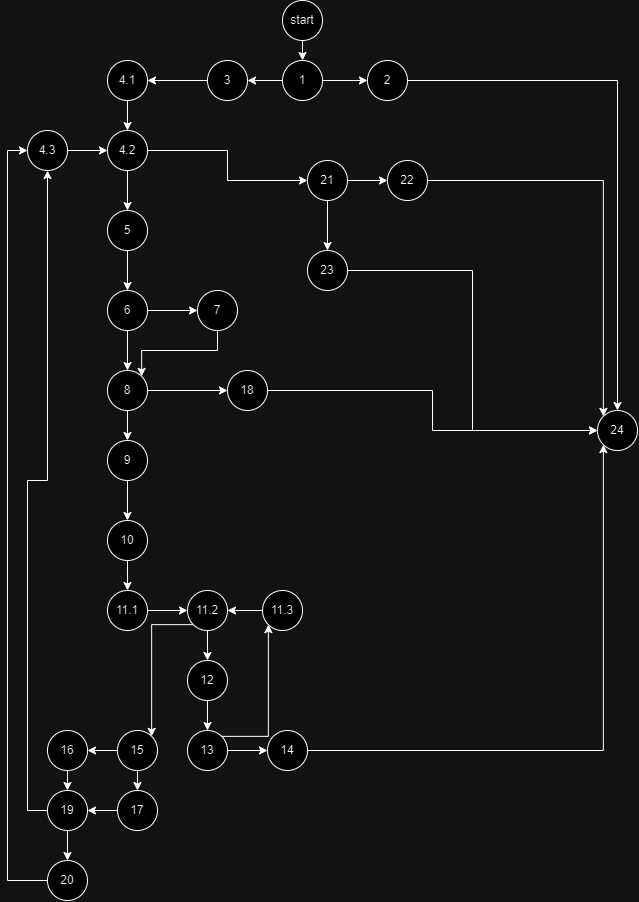

The diagram above was exported from draw.io. Its source (the exported page's mxGraphModel, read from the mxfile embedded in the PNG):
<mxGraphModel dx="1500" dy="861" grid="1" gridSize="10" guides="1" tooltips="1" connect="1" arrows="1" fold="1" page="1" pageScale="1" pageWidth="850" pageHeight="1100" math="0" shadow="0">
  <root>
    <mxCell id="0" />
    <mxCell id="1" parent="0" />
    <mxCell id="0EWmx7agILjooo-wBjgN-7" style="edgeStyle=orthogonalEdgeStyle;rounded=0;orthogonalLoop=1;jettySize=auto;html=1;exitX=1;exitY=0.5;exitDx=0;exitDy=0;entryX=0.5;entryY=1;entryDx=0;entryDy=0;" edge="1" parent="1" source="0EWmx7agILjooo-wBjgN-1" target="0EWmx7agILjooo-wBjgN-2">
      <mxGeometry relative="1" as="geometry" />
    </mxCell>
    <mxCell id="0EWmx7agILjooo-wBjgN-9" style="edgeStyle=orthogonalEdgeStyle;rounded=0;orthogonalLoop=1;jettySize=auto;html=1;exitX=0;exitY=0.5;exitDx=0;exitDy=0;" edge="1" parent="1" source="0EWmx7agILjooo-wBjgN-1" target="0EWmx7agILjooo-wBjgN-8">
      <mxGeometry relative="1" as="geometry" />
    </mxCell>
    <mxCell id="0EWmx7agILjooo-wBjgN-1" value="1" style="ellipse;whiteSpace=wrap;html=1;aspect=fixed;fontStyle=0" vertex="1" parent="1">
      <mxGeometry x="405" y="70" width="40" height="40" as="geometry" />
    </mxCell>
    <mxCell id="0EWmx7agILjooo-wBjgN-11" style="edgeStyle=orthogonalEdgeStyle;rounded=0;orthogonalLoop=1;jettySize=auto;html=1;exitX=0.5;exitY=0;exitDx=0;exitDy=0;entryX=0.5;entryY=0;entryDx=0;entryDy=0;" edge="1" parent="1" source="0EWmx7agILjooo-wBjgN-2" target="0EWmx7agILjooo-wBjgN-10">
      <mxGeometry relative="1" as="geometry" />
    </mxCell>
    <mxCell id="0EWmx7agILjooo-wBjgN-2" value="2" style="ellipse;whiteSpace=wrap;html=1;aspect=fixed;direction=south;" vertex="1" parent="1">
      <mxGeometry x="490" y="70" width="40" height="40" as="geometry" />
    </mxCell>
    <mxCell id="0EWmx7agILjooo-wBjgN-6" style="edgeStyle=orthogonalEdgeStyle;rounded=0;orthogonalLoop=1;jettySize=auto;html=1;exitX=0.5;exitY=1;exitDx=0;exitDy=0;entryX=0.5;entryY=0;entryDx=0;entryDy=0;" edge="1" parent="1" source="0EWmx7agILjooo-wBjgN-4" target="0EWmx7agILjooo-wBjgN-1">
      <mxGeometry relative="1" as="geometry" />
    </mxCell>
    <mxCell id="0EWmx7agILjooo-wBjgN-4" value="start" style="ellipse;whiteSpace=wrap;html=1;aspect=fixed;" vertex="1" parent="1">
      <mxGeometry x="405" y="10" width="40" height="40" as="geometry" />
    </mxCell>
    <mxCell id="0EWmx7agILjooo-wBjgN-79" style="edgeStyle=orthogonalEdgeStyle;rounded=0;orthogonalLoop=1;jettySize=auto;html=1;exitX=0;exitY=0.5;exitDx=0;exitDy=0;entryX=1;entryY=0.5;entryDx=0;entryDy=0;" edge="1" parent="1" source="0EWmx7agILjooo-wBjgN-8" target="0EWmx7agILjooo-wBjgN-12">
      <mxGeometry relative="1" as="geometry" />
    </mxCell>
    <mxCell id="0EWmx7agILjooo-wBjgN-8" value="3" style="ellipse;whiteSpace=wrap;html=1;aspect=fixed;" vertex="1" parent="1">
      <mxGeometry x="330" y="70" width="40" height="40" as="geometry" />
    </mxCell>
    <mxCell id="0EWmx7agILjooo-wBjgN-10" value="24" style="ellipse;whiteSpace=wrap;html=1;aspect=fixed;" vertex="1" parent="1">
      <mxGeometry x="720" y="420" width="40" height="40" as="geometry" />
    </mxCell>
    <mxCell id="0EWmx7agILjooo-wBjgN-78" style="edgeStyle=orthogonalEdgeStyle;rounded=0;orthogonalLoop=1;jettySize=auto;html=1;exitX=0.5;exitY=1;exitDx=0;exitDy=0;entryX=0.5;entryY=0;entryDx=0;entryDy=0;" edge="1" parent="1" source="0EWmx7agILjooo-wBjgN-12" target="0EWmx7agILjooo-wBjgN-14">
      <mxGeometry relative="1" as="geometry" />
    </mxCell>
    <mxCell id="0EWmx7agILjooo-wBjgN-12" value="4.1" style="ellipse;whiteSpace=wrap;html=1;aspect=fixed;" vertex="1" parent="1">
      <mxGeometry x="230" y="70" width="40" height="40" as="geometry" />
    </mxCell>
    <mxCell id="0EWmx7agILjooo-wBjgN-18" style="edgeStyle=orthogonalEdgeStyle;rounded=0;orthogonalLoop=1;jettySize=auto;html=1;exitX=1;exitY=0.5;exitDx=0;exitDy=0;entryX=0;entryY=0.5;entryDx=0;entryDy=0;" edge="1" parent="1" source="0EWmx7agILjooo-wBjgN-14" target="0EWmx7agILjooo-wBjgN-17">
      <mxGeometry relative="1" as="geometry" />
    </mxCell>
    <mxCell id="0EWmx7agILjooo-wBjgN-19" style="edgeStyle=orthogonalEdgeStyle;rounded=0;orthogonalLoop=1;jettySize=auto;html=1;exitX=0.5;exitY=1;exitDx=0;exitDy=0;entryX=0.5;entryY=0;entryDx=0;entryDy=0;" edge="1" parent="1" source="0EWmx7agILjooo-wBjgN-14" target="0EWmx7agILjooo-wBjgN-16">
      <mxGeometry relative="1" as="geometry" />
    </mxCell>
    <mxCell id="0EWmx7agILjooo-wBjgN-14" value="4.2" style="ellipse;whiteSpace=wrap;html=1;aspect=fixed;" vertex="1" parent="1">
      <mxGeometry x="230" y="140" width="40" height="40" as="geometry" />
    </mxCell>
    <mxCell id="0EWmx7agILjooo-wBjgN-28" style="edgeStyle=orthogonalEdgeStyle;rounded=0;orthogonalLoop=1;jettySize=auto;html=1;exitX=0.5;exitY=1;exitDx=0;exitDy=0;" edge="1" parent="1" source="0EWmx7agILjooo-wBjgN-16" target="0EWmx7agILjooo-wBjgN-27">
      <mxGeometry relative="1" as="geometry" />
    </mxCell>
    <mxCell id="0EWmx7agILjooo-wBjgN-16" value="5" style="ellipse;whiteSpace=wrap;html=1;aspect=fixed;" vertex="1" parent="1">
      <mxGeometry x="230" y="220" width="40" height="40" as="geometry" />
    </mxCell>
    <mxCell id="0EWmx7agILjooo-wBjgN-23" style="edgeStyle=orthogonalEdgeStyle;rounded=0;orthogonalLoop=1;jettySize=auto;html=1;exitX=1;exitY=0.5;exitDx=0;exitDy=0;entryX=0;entryY=0.5;entryDx=0;entryDy=0;" edge="1" parent="1" source="0EWmx7agILjooo-wBjgN-17" target="0EWmx7agILjooo-wBjgN-20">
      <mxGeometry relative="1" as="geometry" />
    </mxCell>
    <mxCell id="0EWmx7agILjooo-wBjgN-24" style="edgeStyle=orthogonalEdgeStyle;rounded=0;orthogonalLoop=1;jettySize=auto;html=1;exitX=0.5;exitY=1;exitDx=0;exitDy=0;entryX=0.5;entryY=0;entryDx=0;entryDy=0;" edge="1" parent="1" source="0EWmx7agILjooo-wBjgN-17" target="0EWmx7agILjooo-wBjgN-21">
      <mxGeometry relative="1" as="geometry" />
    </mxCell>
    <mxCell id="0EWmx7agILjooo-wBjgN-17" value="21" style="ellipse;whiteSpace=wrap;html=1;aspect=fixed;" vertex="1" parent="1">
      <mxGeometry x="430" y="170" width="40" height="40" as="geometry" />
    </mxCell>
    <mxCell id="0EWmx7agILjooo-wBjgN-25" style="edgeStyle=orthogonalEdgeStyle;rounded=0;orthogonalLoop=1;jettySize=auto;html=1;exitX=1;exitY=0.5;exitDx=0;exitDy=0;entryX=0;entryY=0;entryDx=0;entryDy=0;" edge="1" parent="1" source="0EWmx7agILjooo-wBjgN-20" target="0EWmx7agILjooo-wBjgN-10">
      <mxGeometry relative="1" as="geometry" />
    </mxCell>
    <mxCell id="0EWmx7agILjooo-wBjgN-20" value="22" style="ellipse;whiteSpace=wrap;html=1;aspect=fixed;" vertex="1" parent="1">
      <mxGeometry x="510" y="170" width="40" height="40" as="geometry" />
    </mxCell>
    <mxCell id="0EWmx7agILjooo-wBjgN-26" style="edgeStyle=orthogonalEdgeStyle;rounded=0;orthogonalLoop=1;jettySize=auto;html=1;exitX=1;exitY=0.5;exitDx=0;exitDy=0;entryX=0;entryY=0.5;entryDx=0;entryDy=0;" edge="1" parent="1" source="0EWmx7agILjooo-wBjgN-21" target="0EWmx7agILjooo-wBjgN-10">
      <mxGeometry relative="1" as="geometry" />
    </mxCell>
    <mxCell id="0EWmx7agILjooo-wBjgN-21" value="23" style="ellipse;whiteSpace=wrap;html=1;aspect=fixed;" vertex="1" parent="1">
      <mxGeometry x="430" y="260" width="40" height="40" as="geometry" />
    </mxCell>
    <mxCell id="0EWmx7agILjooo-wBjgN-30" style="edgeStyle=orthogonalEdgeStyle;rounded=0;orthogonalLoop=1;jettySize=auto;html=1;exitX=1;exitY=0.5;exitDx=0;exitDy=0;entryX=0;entryY=0.5;entryDx=0;entryDy=0;" edge="1" parent="1" source="0EWmx7agILjooo-wBjgN-27" target="0EWmx7agILjooo-wBjgN-29">
      <mxGeometry relative="1" as="geometry" />
    </mxCell>
    <mxCell id="0EWmx7agILjooo-wBjgN-32" style="edgeStyle=orthogonalEdgeStyle;rounded=0;orthogonalLoop=1;jettySize=auto;html=1;exitX=0.5;exitY=1;exitDx=0;exitDy=0;entryX=0.5;entryY=0;entryDx=0;entryDy=0;" edge="1" parent="1" source="0EWmx7agILjooo-wBjgN-27" target="0EWmx7agILjooo-wBjgN-31">
      <mxGeometry relative="1" as="geometry" />
    </mxCell>
    <mxCell id="0EWmx7agILjooo-wBjgN-27" value="6" style="ellipse;whiteSpace=wrap;html=1;aspect=fixed;" vertex="1" parent="1">
      <mxGeometry x="230" y="300" width="40" height="40" as="geometry" />
    </mxCell>
    <mxCell id="0EWmx7agILjooo-wBjgN-33" style="edgeStyle=orthogonalEdgeStyle;rounded=0;orthogonalLoop=1;jettySize=auto;html=1;exitX=0.5;exitY=1;exitDx=0;exitDy=0;entryX=1;entryY=0;entryDx=0;entryDy=0;" edge="1" parent="1" source="0EWmx7agILjooo-wBjgN-29" target="0EWmx7agILjooo-wBjgN-31">
      <mxGeometry relative="1" as="geometry" />
    </mxCell>
    <mxCell id="0EWmx7agILjooo-wBjgN-29" value="7" style="ellipse;whiteSpace=wrap;html=1;aspect=fixed;" vertex="1" parent="1">
      <mxGeometry x="320" y="300" width="40" height="40" as="geometry" />
    </mxCell>
    <mxCell id="0EWmx7agILjooo-wBjgN-35" style="edgeStyle=orthogonalEdgeStyle;rounded=0;orthogonalLoop=1;jettySize=auto;html=1;exitX=1;exitY=0.5;exitDx=0;exitDy=0;entryX=0;entryY=0.5;entryDx=0;entryDy=0;" edge="1" parent="1" source="0EWmx7agILjooo-wBjgN-31" target="0EWmx7agILjooo-wBjgN-34">
      <mxGeometry relative="1" as="geometry" />
    </mxCell>
    <mxCell id="0EWmx7agILjooo-wBjgN-38" style="edgeStyle=orthogonalEdgeStyle;rounded=0;orthogonalLoop=1;jettySize=auto;html=1;exitX=0.5;exitY=1;exitDx=0;exitDy=0;entryX=0.5;entryY=0;entryDx=0;entryDy=0;" edge="1" parent="1" source="0EWmx7agILjooo-wBjgN-31" target="0EWmx7agILjooo-wBjgN-37">
      <mxGeometry relative="1" as="geometry" />
    </mxCell>
    <mxCell id="0EWmx7agILjooo-wBjgN-31" value="8" style="ellipse;whiteSpace=wrap;html=1;aspect=fixed;" vertex="1" parent="1">
      <mxGeometry x="230" y="380" width="40" height="40" as="geometry" />
    </mxCell>
    <mxCell id="0EWmx7agILjooo-wBjgN-36" style="edgeStyle=orthogonalEdgeStyle;rounded=0;orthogonalLoop=1;jettySize=auto;html=1;exitX=1;exitY=0.5;exitDx=0;exitDy=0;entryX=0;entryY=0.5;entryDx=0;entryDy=0;" edge="1" parent="1" source="0EWmx7agILjooo-wBjgN-34" target="0EWmx7agILjooo-wBjgN-10">
      <mxGeometry relative="1" as="geometry" />
    </mxCell>
    <mxCell id="0EWmx7agILjooo-wBjgN-34" value="18" style="ellipse;whiteSpace=wrap;html=1;aspect=fixed;" vertex="1" parent="1">
      <mxGeometry x="350" y="380" width="40" height="40" as="geometry" />
    </mxCell>
    <mxCell id="0EWmx7agILjooo-wBjgN-40" style="edgeStyle=orthogonalEdgeStyle;rounded=0;orthogonalLoop=1;jettySize=auto;html=1;exitX=0.5;exitY=1;exitDx=0;exitDy=0;entryX=0.5;entryY=0;entryDx=0;entryDy=0;" edge="1" parent="1" source="0EWmx7agILjooo-wBjgN-37" target="0EWmx7agILjooo-wBjgN-39">
      <mxGeometry relative="1" as="geometry" />
    </mxCell>
    <mxCell id="0EWmx7agILjooo-wBjgN-37" value="9" style="ellipse;whiteSpace=wrap;html=1;aspect=fixed;" vertex="1" parent="1">
      <mxGeometry x="230" y="450" width="40" height="40" as="geometry" />
    </mxCell>
    <mxCell id="0EWmx7agILjooo-wBjgN-42" style="edgeStyle=orthogonalEdgeStyle;rounded=0;orthogonalLoop=1;jettySize=auto;html=1;exitX=0.5;exitY=1;exitDx=0;exitDy=0;entryX=0.5;entryY=0;entryDx=0;entryDy=0;" edge="1" parent="1" source="0EWmx7agILjooo-wBjgN-39" target="0EWmx7agILjooo-wBjgN-41">
      <mxGeometry relative="1" as="geometry" />
    </mxCell>
    <mxCell id="0EWmx7agILjooo-wBjgN-39" value="10" style="ellipse;whiteSpace=wrap;html=1;aspect=fixed;" vertex="1" parent="1">
      <mxGeometry x="230" y="530" width="40" height="40" as="geometry" />
    </mxCell>
    <mxCell id="0EWmx7agILjooo-wBjgN-44" style="edgeStyle=orthogonalEdgeStyle;rounded=0;orthogonalLoop=1;jettySize=auto;html=1;exitX=1;exitY=0.5;exitDx=0;exitDy=0;" edge="1" parent="1" source="0EWmx7agILjooo-wBjgN-41" target="0EWmx7agILjooo-wBjgN-43">
      <mxGeometry relative="1" as="geometry" />
    </mxCell>
    <mxCell id="0EWmx7agILjooo-wBjgN-41" value="11.1" style="ellipse;whiteSpace=wrap;html=1;aspect=fixed;" vertex="1" parent="1">
      <mxGeometry x="230" y="600" width="40" height="40" as="geometry" />
    </mxCell>
    <mxCell id="0EWmx7agILjooo-wBjgN-62" style="edgeStyle=orthogonalEdgeStyle;rounded=0;orthogonalLoop=1;jettySize=auto;html=1;exitX=0.5;exitY=1;exitDx=0;exitDy=0;entryX=0.5;entryY=0;entryDx=0;entryDy=0;" edge="1" parent="1" source="0EWmx7agILjooo-wBjgN-43" target="0EWmx7agILjooo-wBjgN-45">
      <mxGeometry relative="1" as="geometry" />
    </mxCell>
    <mxCell id="0EWmx7agILjooo-wBjgN-67" style="edgeStyle=orthogonalEdgeStyle;rounded=0;orthogonalLoop=1;jettySize=auto;html=1;exitX=0;exitY=1;exitDx=0;exitDy=0;entryX=1;entryY=0;entryDx=0;entryDy=0;" edge="1" parent="1" source="0EWmx7agILjooo-wBjgN-43" target="0EWmx7agILjooo-wBjgN-66">
      <mxGeometry relative="1" as="geometry" />
    </mxCell>
    <mxCell id="0EWmx7agILjooo-wBjgN-43" value="11.2" style="ellipse;whiteSpace=wrap;html=1;aspect=fixed;" vertex="1" parent="1">
      <mxGeometry x="310" y="600" width="40" height="40" as="geometry" />
    </mxCell>
    <mxCell id="0EWmx7agILjooo-wBjgN-49" style="edgeStyle=orthogonalEdgeStyle;rounded=0;orthogonalLoop=1;jettySize=auto;html=1;exitX=0.5;exitY=1;exitDx=0;exitDy=0;entryX=0.5;entryY=0;entryDx=0;entryDy=0;" edge="1" parent="1" source="0EWmx7agILjooo-wBjgN-45" target="0EWmx7agILjooo-wBjgN-48">
      <mxGeometry relative="1" as="geometry" />
    </mxCell>
    <mxCell id="0EWmx7agILjooo-wBjgN-45" value="12" style="ellipse;whiteSpace=wrap;html=1;aspect=fixed;" vertex="1" parent="1">
      <mxGeometry x="310" y="670" width="40" height="40" as="geometry" />
    </mxCell>
    <mxCell id="0EWmx7agILjooo-wBjgN-61" style="edgeStyle=orthogonalEdgeStyle;rounded=0;orthogonalLoop=1;jettySize=auto;html=1;exitX=0;exitY=0.5;exitDx=0;exitDy=0;entryX=1;entryY=0.5;entryDx=0;entryDy=0;" edge="1" parent="1" source="0EWmx7agILjooo-wBjgN-47" target="0EWmx7agILjooo-wBjgN-43">
      <mxGeometry relative="1" as="geometry" />
    </mxCell>
    <mxCell id="0EWmx7agILjooo-wBjgN-47" value="11.3" style="ellipse;whiteSpace=wrap;html=1;aspect=fixed;" vertex="1" parent="1">
      <mxGeometry x="385" y="600" width="40" height="40" as="geometry" />
    </mxCell>
    <mxCell id="0EWmx7agILjooo-wBjgN-51" style="edgeStyle=orthogonalEdgeStyle;rounded=0;orthogonalLoop=1;jettySize=auto;html=1;exitX=1;exitY=0.5;exitDx=0;exitDy=0;entryX=0;entryY=0.5;entryDx=0;entryDy=0;" edge="1" parent="1" source="0EWmx7agILjooo-wBjgN-48" target="0EWmx7agILjooo-wBjgN-50">
      <mxGeometry relative="1" as="geometry" />
    </mxCell>
    <mxCell id="0EWmx7agILjooo-wBjgN-65" style="edgeStyle=orthogonalEdgeStyle;rounded=0;orthogonalLoop=1;jettySize=auto;html=1;exitX=1;exitY=0;exitDx=0;exitDy=0;entryX=0;entryY=1;entryDx=0;entryDy=0;" edge="1" parent="1" source="0EWmx7agILjooo-wBjgN-48" target="0EWmx7agILjooo-wBjgN-47">
      <mxGeometry relative="1" as="geometry" />
    </mxCell>
    <mxCell id="0EWmx7agILjooo-wBjgN-48" value="13" style="ellipse;whiteSpace=wrap;html=1;aspect=fixed;" vertex="1" parent="1">
      <mxGeometry x="310" y="740" width="40" height="40" as="geometry" />
    </mxCell>
    <mxCell id="0EWmx7agILjooo-wBjgN-52" style="edgeStyle=orthogonalEdgeStyle;rounded=0;orthogonalLoop=1;jettySize=auto;html=1;exitX=1;exitY=0.5;exitDx=0;exitDy=0;entryX=0;entryY=1;entryDx=0;entryDy=0;" edge="1" parent="1" source="0EWmx7agILjooo-wBjgN-50" target="0EWmx7agILjooo-wBjgN-10">
      <mxGeometry relative="1" as="geometry" />
    </mxCell>
    <mxCell id="0EWmx7agILjooo-wBjgN-50" value="14" style="ellipse;whiteSpace=wrap;html=1;aspect=fixed;" vertex="1" parent="1">
      <mxGeometry x="390" y="740" width="40" height="40" as="geometry" />
    </mxCell>
    <mxCell id="0EWmx7agILjooo-wBjgN-70" style="edgeStyle=orthogonalEdgeStyle;rounded=0;orthogonalLoop=1;jettySize=auto;html=1;exitX=0.5;exitY=1;exitDx=0;exitDy=0;entryX=0.5;entryY=0;entryDx=0;entryDy=0;" edge="1" parent="1" source="0EWmx7agILjooo-wBjgN-66" target="0EWmx7agILjooo-wBjgN-68">
      <mxGeometry relative="1" as="geometry" />
    </mxCell>
    <mxCell id="0EWmx7agILjooo-wBjgN-71" style="edgeStyle=orthogonalEdgeStyle;rounded=0;orthogonalLoop=1;jettySize=auto;html=1;exitX=0;exitY=0.5;exitDx=0;exitDy=0;entryX=1;entryY=0.5;entryDx=0;entryDy=0;" edge="1" parent="1" source="0EWmx7agILjooo-wBjgN-66" target="0EWmx7agILjooo-wBjgN-69">
      <mxGeometry relative="1" as="geometry" />
    </mxCell>
    <mxCell id="0EWmx7agILjooo-wBjgN-66" value="15" style="ellipse;whiteSpace=wrap;html=1;aspect=fixed;" vertex="1" parent="1">
      <mxGeometry x="240" y="740" width="40" height="40" as="geometry" />
    </mxCell>
    <mxCell id="0EWmx7agILjooo-wBjgN-74" style="edgeStyle=orthogonalEdgeStyle;rounded=0;orthogonalLoop=1;jettySize=auto;html=1;exitX=0;exitY=0.5;exitDx=0;exitDy=0;entryX=1;entryY=0.5;entryDx=0;entryDy=0;" edge="1" parent="1" source="0EWmx7agILjooo-wBjgN-68" target="0EWmx7agILjooo-wBjgN-72">
      <mxGeometry relative="1" as="geometry" />
    </mxCell>
    <mxCell id="0EWmx7agILjooo-wBjgN-68" value="17" style="ellipse;whiteSpace=wrap;html=1;aspect=fixed;" vertex="1" parent="1">
      <mxGeometry x="240" y="800" width="40" height="40" as="geometry" />
    </mxCell>
    <mxCell id="0EWmx7agILjooo-wBjgN-73" style="edgeStyle=orthogonalEdgeStyle;rounded=0;orthogonalLoop=1;jettySize=auto;html=1;exitX=0.5;exitY=1;exitDx=0;exitDy=0;entryX=0.5;entryY=0;entryDx=0;entryDy=0;" edge="1" parent="1" source="0EWmx7agILjooo-wBjgN-69" target="0EWmx7agILjooo-wBjgN-72">
      <mxGeometry relative="1" as="geometry" />
    </mxCell>
    <mxCell id="0EWmx7agILjooo-wBjgN-69" value="16" style="ellipse;whiteSpace=wrap;html=1;aspect=fixed;" vertex="1" parent="1">
      <mxGeometry x="170" y="740" width="40" height="40" as="geometry" />
    </mxCell>
    <mxCell id="0EWmx7agILjooo-wBjgN-76" style="edgeStyle=orthogonalEdgeStyle;rounded=0;orthogonalLoop=1;jettySize=auto;html=1;exitX=0.5;exitY=1;exitDx=0;exitDy=0;entryX=0.5;entryY=0;entryDx=0;entryDy=0;" edge="1" parent="1" source="0EWmx7agILjooo-wBjgN-72" target="0EWmx7agILjooo-wBjgN-75">
      <mxGeometry relative="1" as="geometry" />
    </mxCell>
    <mxCell id="0EWmx7agILjooo-wBjgN-82" style="edgeStyle=orthogonalEdgeStyle;rounded=0;orthogonalLoop=1;jettySize=auto;html=1;exitX=0;exitY=0.5;exitDx=0;exitDy=0;entryX=0.5;entryY=1;entryDx=0;entryDy=0;" edge="1" parent="1" source="0EWmx7agILjooo-wBjgN-72" target="0EWmx7agILjooo-wBjgN-80">
      <mxGeometry relative="1" as="geometry" />
    </mxCell>
    <mxCell id="0EWmx7agILjooo-wBjgN-72" value="19" style="ellipse;whiteSpace=wrap;html=1;aspect=fixed;" vertex="1" parent="1">
      <mxGeometry x="170" y="800" width="40" height="40" as="geometry" />
    </mxCell>
    <mxCell id="0EWmx7agILjooo-wBjgN-83" style="edgeStyle=orthogonalEdgeStyle;rounded=0;orthogonalLoop=1;jettySize=auto;html=1;exitX=0;exitY=0.5;exitDx=0;exitDy=0;entryX=0;entryY=0.5;entryDx=0;entryDy=0;" edge="1" parent="1" source="0EWmx7agILjooo-wBjgN-75" target="0EWmx7agILjooo-wBjgN-80">
      <mxGeometry relative="1" as="geometry" />
    </mxCell>
    <mxCell id="0EWmx7agILjooo-wBjgN-75" value="20" style="ellipse;whiteSpace=wrap;html=1;aspect=fixed;" vertex="1" parent="1">
      <mxGeometry x="170" y="870" width="40" height="40" as="geometry" />
    </mxCell>
    <mxCell id="0EWmx7agILjooo-wBjgN-81" style="edgeStyle=orthogonalEdgeStyle;rounded=0;orthogonalLoop=1;jettySize=auto;html=1;exitX=1;exitY=0.5;exitDx=0;exitDy=0;entryX=0;entryY=0.5;entryDx=0;entryDy=0;" edge="1" parent="1" source="0EWmx7agILjooo-wBjgN-80" target="0EWmx7agILjooo-wBjgN-14">
      <mxGeometry relative="1" as="geometry" />
    </mxCell>
    <mxCell id="0EWmx7agILjooo-wBjgN-80" value="4.3" style="ellipse;whiteSpace=wrap;html=1;aspect=fixed;" vertex="1" parent="1">
      <mxGeometry x="150" y="140" width="40" height="40" as="geometry" />
    </mxCell>
  </root>
</mxGraphModel>